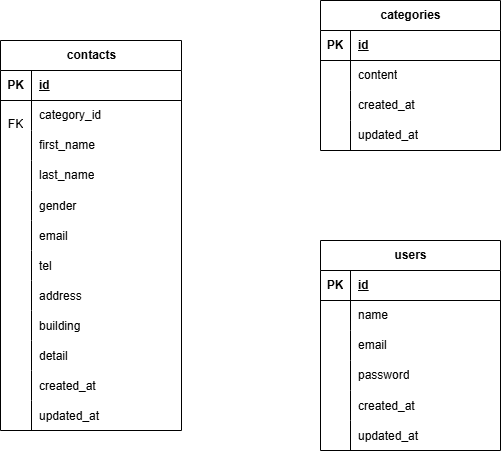

The diagram above was exported from draw.io. Its source (the exported page's mxGraphModel, read from the mxfile embedded in the PNG):
<mxGraphModel dx="650" dy="567" grid="1" gridSize="10" guides="1" tooltips="1" connect="1" arrows="1" fold="1" page="1" pageScale="1" pageWidth="827" pageHeight="1169" math="0" shadow="0">
  <root>
    <mxCell id="0" />
    <mxCell id="1" parent="0" />
    <mxCell id="15" value="categories" style="shape=table;startSize=30;container=1;collapsible=1;childLayout=tableLayout;fixedRows=1;rowLines=0;fontStyle=1;align=center;resizeLast=1;html=1;" vertex="1" parent="1">
      <mxGeometry x="400" y="40" width="180" height="150" as="geometry" />
    </mxCell>
    <mxCell id="16" value="" style="shape=tableRow;horizontal=0;startSize=0;swimlaneHead=0;swimlaneBody=0;fillColor=none;collapsible=0;dropTarget=0;points=[[0,0.5],[1,0.5]];portConstraint=eastwest;top=0;left=0;right=0;bottom=1;" vertex="1" parent="15">
      <mxGeometry y="30" width="180" height="30" as="geometry" />
    </mxCell>
    <mxCell id="17" value="PK" style="shape=partialRectangle;connectable=0;fillColor=none;top=0;left=0;bottom=0;right=0;fontStyle=1;overflow=hidden;whiteSpace=wrap;html=1;" vertex="1" parent="16">
      <mxGeometry width="30" height="30" as="geometry">
        <mxRectangle width="30" height="30" as="alternateBounds" />
      </mxGeometry>
    </mxCell>
    <mxCell id="18" value="id" style="shape=partialRectangle;connectable=0;fillColor=none;top=0;left=0;bottom=0;right=0;align=left;spacingLeft=6;fontStyle=5;overflow=hidden;whiteSpace=wrap;html=1;" vertex="1" parent="16">
      <mxGeometry x="30" width="150" height="30" as="geometry">
        <mxRectangle width="150" height="30" as="alternateBounds" />
      </mxGeometry>
    </mxCell>
    <mxCell id="19" value="" style="shape=tableRow;horizontal=0;startSize=0;swimlaneHead=0;swimlaneBody=0;fillColor=none;collapsible=0;dropTarget=0;points=[[0,0.5],[1,0.5]];portConstraint=eastwest;top=0;left=0;right=0;bottom=0;" vertex="1" parent="15">
      <mxGeometry y="60" width="180" height="30" as="geometry" />
    </mxCell>
    <mxCell id="20" value="" style="shape=partialRectangle;connectable=0;fillColor=none;top=0;left=0;bottom=0;right=0;editable=1;overflow=hidden;whiteSpace=wrap;html=1;" vertex="1" parent="19">
      <mxGeometry width="30" height="30" as="geometry">
        <mxRectangle width="30" height="30" as="alternateBounds" />
      </mxGeometry>
    </mxCell>
    <mxCell id="21" value="content" style="shape=partialRectangle;connectable=0;fillColor=none;top=0;left=0;bottom=0;right=0;align=left;spacingLeft=6;overflow=hidden;whiteSpace=wrap;html=1;" vertex="1" parent="19">
      <mxGeometry x="30" width="150" height="30" as="geometry">
        <mxRectangle width="150" height="30" as="alternateBounds" />
      </mxGeometry>
    </mxCell>
    <mxCell id="22" value="" style="shape=tableRow;horizontal=0;startSize=0;swimlaneHead=0;swimlaneBody=0;fillColor=none;collapsible=0;dropTarget=0;points=[[0,0.5],[1,0.5]];portConstraint=eastwest;top=0;left=0;right=0;bottom=0;" vertex="1" parent="15">
      <mxGeometry y="90" width="180" height="30" as="geometry" />
    </mxCell>
    <mxCell id="23" value="" style="shape=partialRectangle;connectable=0;fillColor=none;top=0;left=0;bottom=0;right=0;editable=1;overflow=hidden;whiteSpace=wrap;html=1;" vertex="1" parent="22">
      <mxGeometry width="30" height="30" as="geometry">
        <mxRectangle width="30" height="30" as="alternateBounds" />
      </mxGeometry>
    </mxCell>
    <mxCell id="24" value="created_at" style="shape=partialRectangle;connectable=0;fillColor=none;top=0;left=0;bottom=0;right=0;align=left;spacingLeft=6;overflow=hidden;whiteSpace=wrap;html=1;" vertex="1" parent="22">
      <mxGeometry x="30" width="150" height="30" as="geometry">
        <mxRectangle width="150" height="30" as="alternateBounds" />
      </mxGeometry>
    </mxCell>
    <mxCell id="25" value="" style="shape=tableRow;horizontal=0;startSize=0;swimlaneHead=0;swimlaneBody=0;fillColor=none;collapsible=0;dropTarget=0;points=[[0,0.5],[1,0.5]];portConstraint=eastwest;top=0;left=0;right=0;bottom=0;" vertex="1" parent="15">
      <mxGeometry y="120" width="180" height="30" as="geometry" />
    </mxCell>
    <mxCell id="26" value="" style="shape=partialRectangle;connectable=0;fillColor=none;top=0;left=0;bottom=0;right=0;editable=1;overflow=hidden;whiteSpace=wrap;html=1;" vertex="1" parent="25">
      <mxGeometry width="30" height="30" as="geometry">
        <mxRectangle width="30" height="30" as="alternateBounds" />
      </mxGeometry>
    </mxCell>
    <mxCell id="27" value="updated_at" style="shape=partialRectangle;connectable=0;fillColor=none;top=0;left=0;bottom=0;right=0;align=left;spacingLeft=6;overflow=hidden;whiteSpace=wrap;html=1;" vertex="1" parent="25">
      <mxGeometry x="30" width="150" height="30" as="geometry">
        <mxRectangle width="150" height="30" as="alternateBounds" />
      </mxGeometry>
    </mxCell>
    <mxCell id="28" value="users" style="shape=table;startSize=30;container=1;collapsible=1;childLayout=tableLayout;fixedRows=1;rowLines=0;fontStyle=1;align=center;resizeLast=1;html=1;" vertex="1" parent="1">
      <mxGeometry x="400" y="280" width="180" height="210" as="geometry" />
    </mxCell>
    <mxCell id="29" value="" style="shape=tableRow;horizontal=0;startSize=0;swimlaneHead=0;swimlaneBody=0;fillColor=none;collapsible=0;dropTarget=0;points=[[0,0.5],[1,0.5]];portConstraint=eastwest;top=0;left=0;right=0;bottom=1;" vertex="1" parent="28">
      <mxGeometry y="30" width="180" height="30" as="geometry" />
    </mxCell>
    <mxCell id="30" value="PK" style="shape=partialRectangle;connectable=0;fillColor=none;top=0;left=0;bottom=0;right=0;fontStyle=1;overflow=hidden;whiteSpace=wrap;html=1;" vertex="1" parent="29">
      <mxGeometry width="30" height="30" as="geometry">
        <mxRectangle width="30" height="30" as="alternateBounds" />
      </mxGeometry>
    </mxCell>
    <mxCell id="31" value="id" style="shape=partialRectangle;connectable=0;fillColor=none;top=0;left=0;bottom=0;right=0;align=left;spacingLeft=6;fontStyle=5;overflow=hidden;whiteSpace=wrap;html=1;" vertex="1" parent="29">
      <mxGeometry x="30" width="150" height="30" as="geometry">
        <mxRectangle width="150" height="30" as="alternateBounds" />
      </mxGeometry>
    </mxCell>
    <mxCell id="32" value="" style="shape=tableRow;horizontal=0;startSize=0;swimlaneHead=0;swimlaneBody=0;fillColor=none;collapsible=0;dropTarget=0;points=[[0,0.5],[1,0.5]];portConstraint=eastwest;top=0;left=0;right=0;bottom=0;" vertex="1" parent="28">
      <mxGeometry y="60" width="180" height="30" as="geometry" />
    </mxCell>
    <mxCell id="33" value="" style="shape=partialRectangle;connectable=0;fillColor=none;top=0;left=0;bottom=0;right=0;editable=1;overflow=hidden;whiteSpace=wrap;html=1;" vertex="1" parent="32">
      <mxGeometry width="30" height="30" as="geometry">
        <mxRectangle width="30" height="30" as="alternateBounds" />
      </mxGeometry>
    </mxCell>
    <mxCell id="34" value="name" style="shape=partialRectangle;connectable=0;fillColor=none;top=0;left=0;bottom=0;right=0;align=left;spacingLeft=6;overflow=hidden;whiteSpace=wrap;html=1;" vertex="1" parent="32">
      <mxGeometry x="30" width="150" height="30" as="geometry">
        <mxRectangle width="150" height="30" as="alternateBounds" />
      </mxGeometry>
    </mxCell>
    <mxCell id="35" value="" style="shape=tableRow;horizontal=0;startSize=0;swimlaneHead=0;swimlaneBody=0;fillColor=none;collapsible=0;dropTarget=0;points=[[0,0.5],[1,0.5]];portConstraint=eastwest;top=0;left=0;right=0;bottom=0;" vertex="1" parent="28">
      <mxGeometry y="90" width="180" height="30" as="geometry" />
    </mxCell>
    <mxCell id="36" value="" style="shape=partialRectangle;connectable=0;fillColor=none;top=0;left=0;bottom=0;right=0;editable=1;overflow=hidden;whiteSpace=wrap;html=1;" vertex="1" parent="35">
      <mxGeometry width="30" height="30" as="geometry">
        <mxRectangle width="30" height="30" as="alternateBounds" />
      </mxGeometry>
    </mxCell>
    <mxCell id="37" value="email" style="shape=partialRectangle;connectable=0;fillColor=none;top=0;left=0;bottom=0;right=0;align=left;spacingLeft=6;overflow=hidden;whiteSpace=wrap;html=1;" vertex="1" parent="35">
      <mxGeometry x="30" width="150" height="30" as="geometry">
        <mxRectangle width="150" height="30" as="alternateBounds" />
      </mxGeometry>
    </mxCell>
    <mxCell id="38" value="" style="shape=tableRow;horizontal=0;startSize=0;swimlaneHead=0;swimlaneBody=0;fillColor=none;collapsible=0;dropTarget=0;points=[[0,0.5],[1,0.5]];portConstraint=eastwest;top=0;left=0;right=0;bottom=0;" vertex="1" parent="28">
      <mxGeometry y="120" width="180" height="30" as="geometry" />
    </mxCell>
    <mxCell id="39" value="" style="shape=partialRectangle;connectable=0;fillColor=none;top=0;left=0;bottom=0;right=0;editable=1;overflow=hidden;whiteSpace=wrap;html=1;" vertex="1" parent="38">
      <mxGeometry width="30" height="30" as="geometry">
        <mxRectangle width="30" height="30" as="alternateBounds" />
      </mxGeometry>
    </mxCell>
    <mxCell id="40" value="password" style="shape=partialRectangle;connectable=0;fillColor=none;top=0;left=0;bottom=0;right=0;align=left;spacingLeft=6;overflow=hidden;whiteSpace=wrap;html=1;" vertex="1" parent="38">
      <mxGeometry x="30" width="150" height="30" as="geometry">
        <mxRectangle width="150" height="30" as="alternateBounds" />
      </mxGeometry>
    </mxCell>
    <mxCell id="92" value="" style="shape=tableRow;horizontal=0;startSize=0;swimlaneHead=0;swimlaneBody=0;fillColor=none;collapsible=0;dropTarget=0;points=[[0,0.5],[1,0.5]];portConstraint=eastwest;top=0;left=0;right=0;bottom=0;" vertex="1" parent="28">
      <mxGeometry y="150" width="180" height="30" as="geometry" />
    </mxCell>
    <mxCell id="93" value="" style="shape=partialRectangle;connectable=0;fillColor=none;top=0;left=0;bottom=0;right=0;editable=1;overflow=hidden;" vertex="1" parent="92">
      <mxGeometry width="30" height="30" as="geometry">
        <mxRectangle width="30" height="30" as="alternateBounds" />
      </mxGeometry>
    </mxCell>
    <mxCell id="94" value="created_at" style="shape=partialRectangle;connectable=0;fillColor=none;top=0;left=0;bottom=0;right=0;align=left;spacingLeft=6;overflow=hidden;" vertex="1" parent="92">
      <mxGeometry x="30" width="150" height="30" as="geometry">
        <mxRectangle width="150" height="30" as="alternateBounds" />
      </mxGeometry>
    </mxCell>
    <mxCell id="95" value="" style="shape=tableRow;horizontal=0;startSize=0;swimlaneHead=0;swimlaneBody=0;fillColor=none;collapsible=0;dropTarget=0;points=[[0,0.5],[1,0.5]];portConstraint=eastwest;top=0;left=0;right=0;bottom=0;" vertex="1" parent="28">
      <mxGeometry y="180" width="180" height="30" as="geometry" />
    </mxCell>
    <mxCell id="96" value="" style="shape=partialRectangle;connectable=0;fillColor=none;top=0;left=0;bottom=0;right=0;editable=1;overflow=hidden;" vertex="1" parent="95">
      <mxGeometry width="30" height="30" as="geometry">
        <mxRectangle width="30" height="30" as="alternateBounds" />
      </mxGeometry>
    </mxCell>
    <mxCell id="97" value="updated_at" style="shape=partialRectangle;connectable=0;fillColor=none;top=0;left=0;bottom=0;right=0;align=left;spacingLeft=6;overflow=hidden;" vertex="1" parent="95">
      <mxGeometry x="30" width="150" height="30" as="geometry">
        <mxRectangle width="150" height="30" as="alternateBounds" />
      </mxGeometry>
    </mxCell>
    <mxCell id="50" value="contacts" style="shape=table;startSize=30;container=1;collapsible=1;childLayout=tableLayout;fixedRows=1;rowLines=0;fontStyle=1;align=center;resizeLast=1;html=1;" vertex="1" parent="1">
      <mxGeometry x="80" y="80" width="181" height="390" as="geometry" />
    </mxCell>
    <mxCell id="51" value="" style="shape=tableRow;horizontal=0;startSize=0;swimlaneHead=0;swimlaneBody=0;fillColor=none;collapsible=0;dropTarget=0;points=[[0,0.5],[1,0.5]];portConstraint=eastwest;top=0;left=0;right=0;bottom=1;" vertex="1" parent="50">
      <mxGeometry y="30" width="181" height="30" as="geometry" />
    </mxCell>
    <mxCell id="52" value="PK" style="shape=partialRectangle;connectable=0;fillColor=none;top=0;left=0;bottom=0;right=0;fontStyle=1;overflow=hidden;whiteSpace=wrap;html=1;" vertex="1" parent="51">
      <mxGeometry width="31" height="30" as="geometry">
        <mxRectangle width="31" height="30" as="alternateBounds" />
      </mxGeometry>
    </mxCell>
    <mxCell id="53" value="id" style="shape=partialRectangle;connectable=0;fillColor=none;top=0;left=0;bottom=0;right=0;align=left;spacingLeft=6;fontStyle=5;overflow=hidden;whiteSpace=wrap;html=1;" vertex="1" parent="51">
      <mxGeometry x="31" width="150" height="30" as="geometry">
        <mxRectangle width="150" height="30" as="alternateBounds" />
      </mxGeometry>
    </mxCell>
    <mxCell id="54" value="" style="shape=tableRow;horizontal=0;startSize=0;swimlaneHead=0;swimlaneBody=0;fillColor=none;collapsible=0;dropTarget=0;points=[[0,0.5],[1,0.5]];portConstraint=eastwest;top=0;left=0;right=0;bottom=0;" vertex="1" parent="50">
      <mxGeometry y="60" width="181" height="30" as="geometry" />
    </mxCell>
    <mxCell id="55" value="&lt;br&gt;FK&lt;div&gt;&lt;br/&gt;&lt;/div&gt;" style="shape=partialRectangle;connectable=0;fillColor=none;top=0;left=0;bottom=0;right=0;editable=1;overflow=hidden;whiteSpace=wrap;html=1;" vertex="1" parent="54">
      <mxGeometry width="31" height="30" as="geometry">
        <mxRectangle width="31" height="30" as="alternateBounds" />
      </mxGeometry>
    </mxCell>
    <mxCell id="56" value="category_id" style="shape=partialRectangle;connectable=0;fillColor=none;top=0;left=0;bottom=0;right=0;align=left;spacingLeft=6;overflow=hidden;whiteSpace=wrap;html=1;" vertex="1" parent="54">
      <mxGeometry x="31" width="150" height="30" as="geometry">
        <mxRectangle width="150" height="30" as="alternateBounds" />
      </mxGeometry>
    </mxCell>
    <mxCell id="57" value="" style="shape=tableRow;horizontal=0;startSize=0;swimlaneHead=0;swimlaneBody=0;fillColor=none;collapsible=0;dropTarget=0;points=[[0,0.5],[1,0.5]];portConstraint=eastwest;top=0;left=0;right=0;bottom=0;" vertex="1" parent="50">
      <mxGeometry y="90" width="181" height="30" as="geometry" />
    </mxCell>
    <mxCell id="58" value="" style="shape=partialRectangle;connectable=0;fillColor=none;top=0;left=0;bottom=0;right=0;editable=1;overflow=hidden;whiteSpace=wrap;html=1;" vertex="1" parent="57">
      <mxGeometry width="31" height="30" as="geometry">
        <mxRectangle width="31" height="30" as="alternateBounds" />
      </mxGeometry>
    </mxCell>
    <mxCell id="59" value="first_name" style="shape=partialRectangle;connectable=0;fillColor=none;top=0;left=0;bottom=0;right=0;align=left;spacingLeft=6;overflow=hidden;whiteSpace=wrap;html=1;" vertex="1" parent="57">
      <mxGeometry x="31" width="150" height="30" as="geometry">
        <mxRectangle width="150" height="30" as="alternateBounds" />
      </mxGeometry>
    </mxCell>
    <mxCell id="60" value="" style="shape=tableRow;horizontal=0;startSize=0;swimlaneHead=0;swimlaneBody=0;fillColor=none;collapsible=0;dropTarget=0;points=[[0,0.5],[1,0.5]];portConstraint=eastwest;top=0;left=0;right=0;bottom=0;" vertex="1" parent="50">
      <mxGeometry y="120" width="181" height="30" as="geometry" />
    </mxCell>
    <mxCell id="61" value="" style="shape=partialRectangle;connectable=0;fillColor=none;top=0;left=0;bottom=0;right=0;editable=1;overflow=hidden;whiteSpace=wrap;html=1;" vertex="1" parent="60">
      <mxGeometry width="31" height="30" as="geometry">
        <mxRectangle width="31" height="30" as="alternateBounds" />
      </mxGeometry>
    </mxCell>
    <mxCell id="62" value="last_name" style="shape=partialRectangle;connectable=0;fillColor=none;top=0;left=0;bottom=0;right=0;align=left;spacingLeft=6;overflow=hidden;whiteSpace=wrap;html=1;" vertex="1" parent="60">
      <mxGeometry x="31" width="150" height="30" as="geometry">
        <mxRectangle width="150" height="30" as="alternateBounds" />
      </mxGeometry>
    </mxCell>
    <mxCell id="64" value="" style="shape=tableRow;horizontal=0;startSize=0;swimlaneHead=0;swimlaneBody=0;fillColor=none;collapsible=0;dropTarget=0;points=[[0,0.5],[1,0.5]];portConstraint=eastwest;top=0;left=0;right=0;bottom=0;" vertex="1" parent="50">
      <mxGeometry y="150" width="181" height="30" as="geometry" />
    </mxCell>
    <mxCell id="65" value="" style="shape=partialRectangle;connectable=0;fillColor=none;top=0;left=0;bottom=0;right=0;editable=1;overflow=hidden;" vertex="1" parent="64">
      <mxGeometry width="31" height="30" as="geometry">
        <mxRectangle width="31" height="30" as="alternateBounds" />
      </mxGeometry>
    </mxCell>
    <mxCell id="66" value="gender" style="shape=partialRectangle;connectable=0;fillColor=none;top=0;left=0;bottom=0;right=0;align=left;spacingLeft=6;overflow=hidden;" vertex="1" parent="64">
      <mxGeometry x="31" width="150" height="30" as="geometry">
        <mxRectangle width="150" height="30" as="alternateBounds" />
      </mxGeometry>
    </mxCell>
    <mxCell id="68" value="" style="shape=tableRow;horizontal=0;startSize=0;swimlaneHead=0;swimlaneBody=0;fillColor=none;collapsible=0;dropTarget=0;points=[[0,0.5],[1,0.5]];portConstraint=eastwest;top=0;left=0;right=0;bottom=0;" vertex="1" parent="50">
      <mxGeometry y="180" width="181" height="30" as="geometry" />
    </mxCell>
    <mxCell id="69" value="" style="shape=partialRectangle;connectable=0;fillColor=none;top=0;left=0;bottom=0;right=0;editable=1;overflow=hidden;" vertex="1" parent="68">
      <mxGeometry width="31" height="30" as="geometry">
        <mxRectangle width="31" height="30" as="alternateBounds" />
      </mxGeometry>
    </mxCell>
    <mxCell id="70" value="email" style="shape=partialRectangle;connectable=0;fillColor=none;top=0;left=0;bottom=0;right=0;align=left;spacingLeft=6;overflow=hidden;" vertex="1" parent="68">
      <mxGeometry x="31" width="150" height="30" as="geometry">
        <mxRectangle width="150" height="30" as="alternateBounds" />
      </mxGeometry>
    </mxCell>
    <mxCell id="72" value="" style="shape=tableRow;horizontal=0;startSize=0;swimlaneHead=0;swimlaneBody=0;fillColor=none;collapsible=0;dropTarget=0;points=[[0,0.5],[1,0.5]];portConstraint=eastwest;top=0;left=0;right=0;bottom=0;" vertex="1" parent="50">
      <mxGeometry y="210" width="181" height="30" as="geometry" />
    </mxCell>
    <mxCell id="73" value="" style="shape=partialRectangle;connectable=0;fillColor=none;top=0;left=0;bottom=0;right=0;editable=1;overflow=hidden;" vertex="1" parent="72">
      <mxGeometry width="31" height="30" as="geometry">
        <mxRectangle width="31" height="30" as="alternateBounds" />
      </mxGeometry>
    </mxCell>
    <mxCell id="74" value="tel" style="shape=partialRectangle;connectable=0;fillColor=none;top=0;left=0;bottom=0;right=0;align=left;spacingLeft=6;overflow=hidden;" vertex="1" parent="72">
      <mxGeometry x="31" width="150" height="30" as="geometry">
        <mxRectangle width="150" height="30" as="alternateBounds" />
      </mxGeometry>
    </mxCell>
    <mxCell id="76" value="" style="shape=tableRow;horizontal=0;startSize=0;swimlaneHead=0;swimlaneBody=0;fillColor=none;collapsible=0;dropTarget=0;points=[[0,0.5],[1,0.5]];portConstraint=eastwest;top=0;left=0;right=0;bottom=0;" vertex="1" parent="50">
      <mxGeometry y="240" width="181" height="30" as="geometry" />
    </mxCell>
    <mxCell id="77" value="" style="shape=partialRectangle;connectable=0;fillColor=none;top=0;left=0;bottom=0;right=0;editable=1;overflow=hidden;" vertex="1" parent="76">
      <mxGeometry width="31" height="30" as="geometry">
        <mxRectangle width="31" height="30" as="alternateBounds" />
      </mxGeometry>
    </mxCell>
    <mxCell id="78" value="address" style="shape=partialRectangle;connectable=0;fillColor=none;top=0;left=0;bottom=0;right=0;align=left;spacingLeft=6;overflow=hidden;" vertex="1" parent="76">
      <mxGeometry x="31" width="150" height="30" as="geometry">
        <mxRectangle width="150" height="30" as="alternateBounds" />
      </mxGeometry>
    </mxCell>
    <mxCell id="80" value="" style="shape=tableRow;horizontal=0;startSize=0;swimlaneHead=0;swimlaneBody=0;fillColor=none;collapsible=0;dropTarget=0;points=[[0,0.5],[1,0.5]];portConstraint=eastwest;top=0;left=0;right=0;bottom=0;" vertex="1" parent="50">
      <mxGeometry y="270" width="181" height="30" as="geometry" />
    </mxCell>
    <mxCell id="81" value="" style="shape=partialRectangle;connectable=0;fillColor=none;top=0;left=0;bottom=0;right=0;editable=1;overflow=hidden;" vertex="1" parent="80">
      <mxGeometry width="31" height="30" as="geometry">
        <mxRectangle width="31" height="30" as="alternateBounds" />
      </mxGeometry>
    </mxCell>
    <mxCell id="82" value="building" style="shape=partialRectangle;connectable=0;fillColor=none;top=0;left=0;bottom=0;right=0;align=left;spacingLeft=6;overflow=hidden;" vertex="1" parent="80">
      <mxGeometry x="31" width="150" height="30" as="geometry">
        <mxRectangle width="150" height="30" as="alternateBounds" />
      </mxGeometry>
    </mxCell>
    <mxCell id="83" value="" style="shape=tableRow;horizontal=0;startSize=0;swimlaneHead=0;swimlaneBody=0;fillColor=none;collapsible=0;dropTarget=0;points=[[0,0.5],[1,0.5]];portConstraint=eastwest;top=0;left=0;right=0;bottom=0;" vertex="1" parent="50">
      <mxGeometry y="300" width="181" height="30" as="geometry" />
    </mxCell>
    <mxCell id="84" value="" style="shape=partialRectangle;connectable=0;fillColor=none;top=0;left=0;bottom=0;right=0;editable=1;overflow=hidden;" vertex="1" parent="83">
      <mxGeometry width="31" height="30" as="geometry">
        <mxRectangle width="31" height="30" as="alternateBounds" />
      </mxGeometry>
    </mxCell>
    <mxCell id="85" value="detail" style="shape=partialRectangle;connectable=0;fillColor=none;top=0;left=0;bottom=0;right=0;align=left;spacingLeft=6;overflow=hidden;" vertex="1" parent="83">
      <mxGeometry x="31" width="150" height="30" as="geometry">
        <mxRectangle width="150" height="30" as="alternateBounds" />
      </mxGeometry>
    </mxCell>
    <mxCell id="86" value="" style="shape=tableRow;horizontal=0;startSize=0;swimlaneHead=0;swimlaneBody=0;fillColor=none;collapsible=0;dropTarget=0;points=[[0,0.5],[1,0.5]];portConstraint=eastwest;top=0;left=0;right=0;bottom=0;" vertex="1" parent="50">
      <mxGeometry y="330" width="181" height="30" as="geometry" />
    </mxCell>
    <mxCell id="87" value="" style="shape=partialRectangle;connectable=0;fillColor=none;top=0;left=0;bottom=0;right=0;editable=1;overflow=hidden;" vertex="1" parent="86">
      <mxGeometry width="31" height="30" as="geometry">
        <mxRectangle width="31" height="30" as="alternateBounds" />
      </mxGeometry>
    </mxCell>
    <mxCell id="88" value="created_at" style="shape=partialRectangle;connectable=0;fillColor=none;top=0;left=0;bottom=0;right=0;align=left;spacingLeft=6;overflow=hidden;" vertex="1" parent="86">
      <mxGeometry x="31" width="150" height="30" as="geometry">
        <mxRectangle width="150" height="30" as="alternateBounds" />
      </mxGeometry>
    </mxCell>
    <mxCell id="89" value="" style="shape=tableRow;horizontal=0;startSize=0;swimlaneHead=0;swimlaneBody=0;fillColor=none;collapsible=0;dropTarget=0;points=[[0,0.5],[1,0.5]];portConstraint=eastwest;top=0;left=0;right=0;bottom=0;" vertex="1" parent="50">
      <mxGeometry y="360" width="181" height="30" as="geometry" />
    </mxCell>
    <mxCell id="90" value="" style="shape=partialRectangle;connectable=0;fillColor=none;top=0;left=0;bottom=0;right=0;editable=1;overflow=hidden;" vertex="1" parent="89">
      <mxGeometry width="31" height="30" as="geometry">
        <mxRectangle width="31" height="30" as="alternateBounds" />
      </mxGeometry>
    </mxCell>
    <mxCell id="91" value="updated_at" style="shape=partialRectangle;connectable=0;fillColor=none;top=0;left=0;bottom=0;right=0;align=left;spacingLeft=6;overflow=hidden;" vertex="1" parent="89">
      <mxGeometry x="31" width="150" height="30" as="geometry">
        <mxRectangle width="150" height="30" as="alternateBounds" />
      </mxGeometry>
    </mxCell>
  </root>
</mxGraphModel>